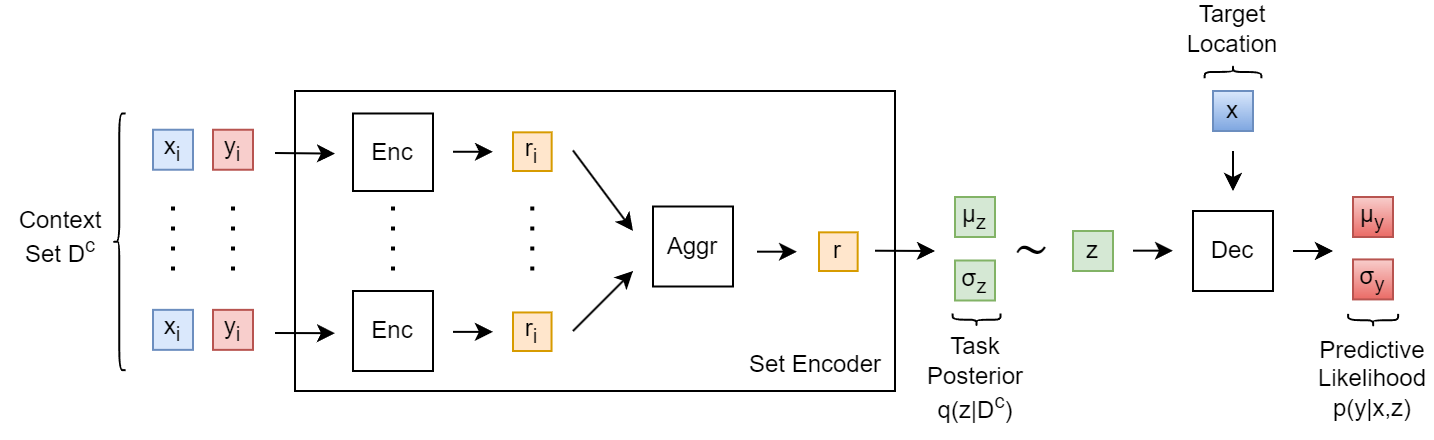

The diagram above was exported from draw.io. Its source (the exported page's mxGraphModel, read from the mxfile embedded in the PNG):
<mxGraphModel dx="900" dy="779" grid="1" gridSize="10" guides="1" tooltips="1" connect="1" arrows="1" fold="1" page="1" pageScale="1" pageWidth="1100" pageHeight="850" math="0" shadow="0">
  <root>
    <mxCell id="0" />
    <mxCell id="1" parent="0" />
    <mxCell id="48" value="" style="rounded=0;whiteSpace=wrap;html=1;" parent="1" vertex="1">
      <mxGeometry x="210" y="190" width="300" height="150" as="geometry" />
    </mxCell>
    <mxCell id="3" value="&lt;font color=&quot;#000000&quot;&gt;x&lt;sub&gt;i&lt;/sub&gt;&lt;/font&gt;" style="whiteSpace=wrap;html=1;aspect=fixed;fillColor=#dae8fc;strokeColor=#6c8ebf;" parent="1" vertex="1">
      <mxGeometry x="139" y="209.37" width="20" height="20" as="geometry" />
    </mxCell>
    <mxCell id="4" value="&lt;font color=&quot;#000000&quot;&gt;y&lt;sub&gt;i&lt;/sub&gt;&lt;/font&gt;" style="whiteSpace=wrap;html=1;aspect=fixed;fillColor=#f8cecc;strokeColor=#b85450;" parent="1" vertex="1">
      <mxGeometry x="169" y="209.37" width="20" height="20" as="geometry" />
    </mxCell>
    <mxCell id="8" value="&lt;font color=&quot;#000000&quot;&gt;x&lt;sub&gt;i&lt;/sub&gt;&lt;/font&gt;" style="whiteSpace=wrap;html=1;aspect=fixed;fillColor=#dae8fc;strokeColor=#6c8ebf;" parent="1" vertex="1">
      <mxGeometry x="139" y="299.43" width="20" height="20" as="geometry" />
    </mxCell>
    <mxCell id="9" value="&lt;font color=&quot;#000000&quot;&gt;y&lt;sub&gt;i&lt;/sub&gt;&lt;/font&gt;" style="whiteSpace=wrap;html=1;aspect=fixed;fillColor=#f8cecc;strokeColor=#b85450;" parent="1" vertex="1">
      <mxGeometry x="169" y="299.43" width="20" height="20" as="geometry" />
    </mxCell>
    <mxCell id="12" value="" style="line;strokeWidth=2;direction=south;html=1;dashed=1;dashPattern=1 4;" parent="1" vertex="1">
      <mxGeometry x="174" y="247.75" width="10" height="36" as="geometry" />
    </mxCell>
    <mxCell id="13" value="" style="endArrow=classic;html=1;" parent="1" edge="1">
      <mxGeometry width="50" height="50" relative="1" as="geometry">
        <mxPoint x="200" y="221" as="sourcePoint" />
        <mxPoint x="230" y="221.3" as="targetPoint" />
      </mxGeometry>
    </mxCell>
    <mxCell id="14" value="" style="endArrow=classic;html=1;" parent="1" edge="1">
      <mxGeometry width="50" height="50" relative="1" as="geometry">
        <mxPoint x="200" y="311" as="sourcePoint" />
        <mxPoint x="230" y="311.09000000000003" as="targetPoint" />
      </mxGeometry>
    </mxCell>
    <mxCell id="19" value="" style="endArrow=classic;html=1;" parent="1" edge="1">
      <mxGeometry width="50" height="50" relative="1" as="geometry">
        <mxPoint x="289" y="220.38" as="sourcePoint" />
        <mxPoint x="309" y="220.38" as="targetPoint" />
      </mxGeometry>
    </mxCell>
    <mxCell id="20" value="" style="endArrow=classic;html=1;" parent="1" edge="1">
      <mxGeometry width="50" height="50" relative="1" as="geometry">
        <mxPoint x="289" y="310.44" as="sourcePoint" />
        <mxPoint x="309" y="310.44" as="targetPoint" />
      </mxGeometry>
    </mxCell>
    <mxCell id="21" value="&lt;font color=&quot;#000000&quot;&gt;r&lt;sub&gt;i&lt;/sub&gt;&lt;/font&gt;" style="whiteSpace=wrap;html=1;aspect=fixed;fillColor=#ffe6cc;strokeColor=#d79b00;" parent="1" vertex="1">
      <mxGeometry x="319" y="210.67" width="19.33" height="19.33" as="geometry" />
    </mxCell>
    <mxCell id="22" value="&lt;font color=&quot;#000000&quot;&gt;r&lt;sub&gt;i&lt;/sub&gt;&lt;/font&gt;" style="whiteSpace=wrap;html=1;aspect=fixed;fillColor=#ffe6cc;strokeColor=#d79b00;" parent="1" vertex="1">
      <mxGeometry x="319" y="300.73" width="19.27" height="19.27" as="geometry" />
    </mxCell>
    <mxCell id="23" value="" style="line;strokeWidth=2;direction=south;html=1;dashed=1;dashPattern=1 4;" parent="1" vertex="1">
      <mxGeometry x="254" y="247.75" width="10" height="36" as="geometry" />
    </mxCell>
    <mxCell id="24" value="" style="line;strokeWidth=2;direction=south;html=1;dashed=1;dashPattern=1 4;" parent="1" vertex="1">
      <mxGeometry x="323.64" y="247.75000000000003" width="10" height="36" as="geometry" />
    </mxCell>
    <mxCell id="26" value="" style="endArrow=classic;html=1;" parent="1" edge="1">
      <mxGeometry width="50" height="50" relative="1" as="geometry">
        <mxPoint x="349" y="219.73" as="sourcePoint" />
        <mxPoint x="379" y="260" as="targetPoint" />
      </mxGeometry>
    </mxCell>
    <mxCell id="27" value="" style="endArrow=classic;html=1;" parent="1" edge="1">
      <mxGeometry width="50" height="50" relative="1" as="geometry">
        <mxPoint x="349" y="310" as="sourcePoint" />
        <mxPoint x="379" y="280" as="targetPoint" />
      </mxGeometry>
    </mxCell>
    <mxCell id="28" value="Enc" style="rounded=0;whiteSpace=wrap;html=1;" parent="1" vertex="1">
      <mxGeometry x="239" y="201.24" width="40" height="38.76" as="geometry" />
    </mxCell>
    <mxCell id="29" value="Enc" style="rounded=0;whiteSpace=wrap;html=1;" parent="1" vertex="1">
      <mxGeometry x="239" y="290" width="40" height="40" as="geometry" />
    </mxCell>
    <mxCell id="30" value="Aggr" style="rounded=0;whiteSpace=wrap;html=1;" parent="1" vertex="1">
      <mxGeometry x="389" y="247.75" width="40" height="40" as="geometry" />
    </mxCell>
    <mxCell id="33" value="μ&lt;sub&gt;z&lt;/sub&gt;" style="whiteSpace=wrap;html=1;aspect=fixed;fillColor=#d5e8d4;strokeColor=#82b366;fontColor=#000000;" parent="1" vertex="1">
      <mxGeometry x="540" y="243" width="20" height="20" as="geometry" />
    </mxCell>
    <mxCell id="34" value="σ&lt;sub&gt;z&lt;/sub&gt;" style="whiteSpace=wrap;html=1;aspect=fixed;fillColor=#d5e8d4;strokeColor=#82b366;fontColor=#000000;" parent="1" vertex="1">
      <mxGeometry x="540" y="274.75" width="20" height="20" as="geometry" />
    </mxCell>
    <mxCell id="37" value="" style="endArrow=classic;html=1;" parent="1" edge="1">
      <mxGeometry width="50" height="50" relative="1" as="geometry">
        <mxPoint x="500" y="269.86" as="sourcePoint" />
        <mxPoint x="530" y="270" as="targetPoint" />
      </mxGeometry>
    </mxCell>
    <mxCell id="45" value="&lt;font color=&quot;#000000&quot;&gt;z&lt;/font&gt;" style="whiteSpace=wrap;html=1;aspect=fixed;fillColor=#d5e8d4;strokeColor=#82b366;" parent="1" vertex="1">
      <mxGeometry x="599" y="260.00000000000006" width="20" height="20" as="geometry" />
    </mxCell>
    <mxCell id="49" value="Set Encoder" style="text;html=1;strokeColor=none;fillColor=none;align=center;verticalAlign=middle;whiteSpace=wrap;rounded=0;" parent="1" vertex="1">
      <mxGeometry x="433" y="315.9" width="75" height="22.1" as="geometry" />
    </mxCell>
    <mxCell id="50" value="" style="line;strokeWidth=2;direction=south;html=1;dashed=1;dashPattern=1 4;" parent="1" vertex="1">
      <mxGeometry x="144" y="247.75" width="10" height="36" as="geometry" />
    </mxCell>
    <mxCell id="51" value="" style="endArrow=classic;html=1;" parent="1" edge="1">
      <mxGeometry width="50" height="50" relative="1" as="geometry">
        <mxPoint x="629" y="269.83000000000004" as="sourcePoint" />
        <mxPoint x="649" y="269.83000000000004" as="targetPoint" />
      </mxGeometry>
    </mxCell>
    <mxCell id="52" value="" style="endArrow=classic;html=1;" parent="1" edge="1">
      <mxGeometry width="50" height="50" relative="1" as="geometry">
        <mxPoint x="679" y="220" as="sourcePoint" />
        <mxPoint x="679" y="240" as="targetPoint" />
      </mxGeometry>
    </mxCell>
    <mxCell id="53" value="&lt;font color=&quot;#000000&quot;&gt;x&lt;/font&gt;" style="whiteSpace=wrap;html=1;aspect=fixed;fillColor=#dae8fc;strokeColor=#6c8ebf;gradientColor=#7ea6e0;" parent="1" vertex="1">
      <mxGeometry x="669" y="190.00000000000006" width="20" height="20" as="geometry" />
    </mxCell>
    <mxCell id="54" value="Dec" style="rounded=0;whiteSpace=wrap;html=1;" parent="1" vertex="1">
      <mxGeometry x="659" y="250" width="40" height="40" as="geometry" />
    </mxCell>
    <mxCell id="55" value="μ&lt;sub&gt;y&lt;/sub&gt;" style="whiteSpace=wrap;html=1;aspect=fixed;fillColor=#f8cecc;strokeColor=#b85450;gradientColor=#ea6b66;fontColor=#000000;" parent="1" vertex="1">
      <mxGeometry x="739" y="243" width="20" height="20" as="geometry" />
    </mxCell>
    <mxCell id="56" value="σ&lt;sub&gt;y&lt;/sub&gt;" style="whiteSpace=wrap;html=1;aspect=fixed;fillColor=#f8cecc;strokeColor=#b85450;gradientColor=#ea6b66;fontColor=#000000;" parent="1" vertex="1">
      <mxGeometry x="739" y="274.21" width="20" height="20" as="geometry" />
    </mxCell>
    <mxCell id="58" value="" style="endArrow=classic;html=1;" parent="1" edge="1">
      <mxGeometry width="50" height="50" relative="1" as="geometry">
        <mxPoint x="709" y="270.00000000000006" as="sourcePoint" />
        <mxPoint x="729" y="270" as="targetPoint" />
      </mxGeometry>
    </mxCell>
    <mxCell id="64" value="" style="shape=curlyBracket;whiteSpace=wrap;html=1;rounded=1;labelPosition=left;verticalLabelPosition=middle;align=right;verticalAlign=middle;fontColor=#000000;rotation=0;" parent="1" vertex="1">
      <mxGeometry x="119" y="201.24" width="6.3" height="128.32" as="geometry" />
    </mxCell>
    <mxCell id="65" value="&lt;font style=&quot;font-size: 12px;&quot;&gt;Context Set D&lt;sup style=&quot;&quot;&gt;c&lt;/sup&gt;&lt;/font&gt;" style="text;html=1;strokeColor=none;fillColor=none;align=center;verticalAlign=middle;whiteSpace=wrap;rounded=0;fontColor=#000000;" parent="1" vertex="1">
      <mxGeometry x="63.30000000000001" y="247.75" width="60" height="30" as="geometry" />
    </mxCell>
    <mxCell id="66" value="" style="shape=curlyBracket;whiteSpace=wrap;html=1;rounded=1;labelPosition=left;verticalLabelPosition=middle;align=right;verticalAlign=middle;fontColor=#000000;rotation=90;" parent="1" vertex="1">
      <mxGeometry x="675.85" y="166.32" width="6.3" height="28.32" as="geometry" />
    </mxCell>
    <mxCell id="67" value="Target Location" style="text;html=1;strokeColor=none;fillColor=none;align=center;verticalAlign=middle;whiteSpace=wrap;rounded=0;fontColor=#000000;" parent="1" vertex="1">
      <mxGeometry x="659" y="150" width="40" height="18.32" as="geometry" />
    </mxCell>
    <mxCell id="68" value="" style="shape=curlyBracket;whiteSpace=wrap;html=1;rounded=1;labelPosition=left;verticalLabelPosition=middle;align=right;verticalAlign=middle;fontColor=#000000;rotation=-90;" parent="1" vertex="1">
      <mxGeometry x="547.63" y="292.38" width="6.3" height="23.97" as="geometry" />
    </mxCell>
    <mxCell id="69" value="&lt;font style=&quot;font-size: 12px;&quot;&gt;Task Posterior q(z|D&lt;sup&gt;c&lt;/sup&gt;)&lt;/font&gt;" style="text;html=1;strokeColor=none;fillColor=none;align=center;verticalAlign=middle;whiteSpace=wrap;rounded=0;fontColor=#000000;" parent="1" vertex="1">
      <mxGeometry x="514.29" y="303.73" width="72.98" height="60" as="geometry" />
    </mxCell>
    <mxCell id="71" value="" style="shape=curlyBracket;whiteSpace=wrap;html=1;rounded=1;labelPosition=left;verticalLabelPosition=middle;align=right;verticalAlign=middle;fontColor=#000000;rotation=-90;" parent="1" vertex="1">
      <mxGeometry x="745.89" y="292.11" width="6.3" height="25" as="geometry" />
    </mxCell>
    <mxCell id="72" value="&lt;font style=&quot;font-size: 12px;&quot;&gt;Predictive Likelihood p(y|x,z)&lt;/font&gt;" style="text;html=1;strokeColor=none;fillColor=none;align=center;verticalAlign=middle;whiteSpace=wrap;rounded=0;fontColor=#000000;fontSize=12;" parent="1" vertex="1">
      <mxGeometry x="719.0400000000001" y="310.95000000000005" width="60" height="45.57" as="geometry" />
    </mxCell>
    <mxCell id="76" value="&lt;font color=&quot;#000000&quot;&gt;r&lt;/font&gt;" style="whiteSpace=wrap;html=1;aspect=fixed;fillColor=#ffe6cc;strokeColor=#d79b00;" parent="1" vertex="1">
      <mxGeometry x="472" y="260.66999999999996" width="19.33" height="19.33" as="geometry" />
    </mxCell>
    <mxCell id="77" value="" style="endArrow=classic;html=1;" parent="1" edge="1">
      <mxGeometry width="50" height="50" relative="1" as="geometry">
        <mxPoint x="441" y="270.34" as="sourcePoint" />
        <mxPoint x="461" y="270.34" as="targetPoint" />
      </mxGeometry>
    </mxCell>
    <mxCell id="78" value="&lt;font style=&quot;font-size: 25px;&quot;&gt;∼&lt;/font&gt;" style="text;html=1;strokeColor=none;fillColor=none;align=center;verticalAlign=middle;whiteSpace=wrap;rounded=0;fontSize=12;" parent="1" vertex="1">
      <mxGeometry x="561.44" y="262" width="34.56" height="10.21" as="geometry" />
    </mxCell>
  </root>
</mxGraphModel>